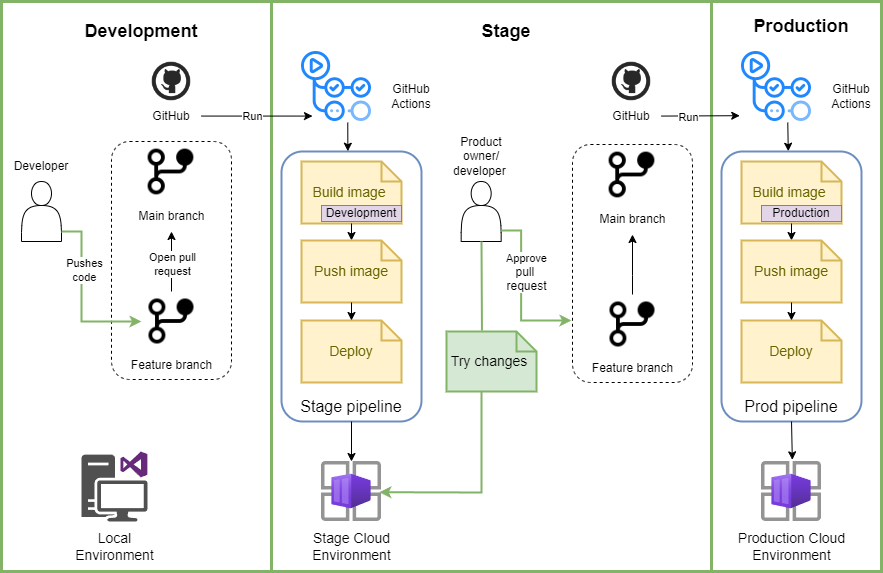

The diagram above was exported from draw.io. Its source (the exported page's mxGraphModel, read from the mxfile embedded in the PNG):
<mxGraphModel dx="1434" dy="699" grid="1" gridSize="10" guides="1" tooltips="1" connect="1" arrows="1" fold="1" page="1" pageScale="1" pageWidth="850" pageHeight="1100" math="0" shadow="0">
  <root>
    <mxCell id="0" />
    <mxCell id="1" parent="0" />
    <mxCell id="WQPhIdVJMNmt66J1loog-14" value="" style="rounded=1;whiteSpace=wrap;html=1;fillColor=none;dashed=1;" parent="1" vertex="1">
      <mxGeometry x="180" y="660" width="120" height="238" as="geometry" />
    </mxCell>
    <mxCell id="35U7kESpVveCjpptk7aO-36" value="" style="rounded=0;whiteSpace=wrap;html=1;fillColor=none;strokeWidth=3;strokeColor=#82b366;" vertex="1" parent="1">
      <mxGeometry x="340" y="520" width="440" height="570" as="geometry" />
    </mxCell>
    <mxCell id="35U7kESpVveCjpptk7aO-9" value="" style="rounded=1;whiteSpace=wrap;html=1;fillColor=none;dashed=1;" vertex="1" parent="1">
      <mxGeometry x="641" y="663" width="120" height="238" as="geometry" />
    </mxCell>
    <mxCell id="35U7kESpVveCjpptk7aO-35" value="" style="rounded=0;whiteSpace=wrap;html=1;fillColor=none;strokeWidth=3;strokeColor=#82b366;" vertex="1" parent="1">
      <mxGeometry x="70" y="520" width="270" height="570" as="geometry" />
    </mxCell>
    <mxCell id="35U7kESpVveCjpptk7aO-37" value="" style="rounded=0;whiteSpace=wrap;html=1;fillColor=none;strokeWidth=3;strokeColor=#82b366;" vertex="1" parent="1">
      <mxGeometry x="780" y="520" width="170" height="570" as="geometry" />
    </mxCell>
    <mxCell id="WQPhIdVJMNmt66J1loog-1" value="" style="shape=actor;whiteSpace=wrap;html=1;" parent="1" vertex="1">
      <mxGeometry x="90" y="700" width="40" height="60" as="geometry" />
    </mxCell>
    <mxCell id="WQPhIdVJMNmt66J1loog-2" value="" style="shape=image;html=1;verticalAlign=top;verticalLabelPosition=bottom;labelBackgroundColor=#ffffff;imageAspect=0;aspect=fixed;image=https://cdn0.iconfinder.com/data/icons/social-network-9/50/29-128.png" parent="1" vertex="1">
      <mxGeometry x="220" y="580" width="40" height="40" as="geometry" />
    </mxCell>
    <mxCell id="35Rjfikp5fq8p_EBUmlB-6" value="" style="edgeStyle=orthogonalEdgeStyle;rounded=0;orthogonalLoop=1;jettySize=auto;html=1;exitX=0.5;exitY=0;exitDx=0;exitDy=0;" parent="1" source="WQPhIdVJMNmt66J1loog-4" edge="1">
      <mxGeometry relative="1" as="geometry">
        <mxPoint x="370" y="790" as="sourcePoint" />
        <mxPoint x="240" y="750" as="targetPoint" />
        <Array as="points">
          <mxPoint x="240" y="791" />
        </Array>
      </mxGeometry>
    </mxCell>
    <mxCell id="35U7kESpVveCjpptk7aO-46" value="Open pull&lt;br&gt;request" style="edgeLabel;html=1;align=center;verticalAlign=middle;resizable=0;points=[];" vertex="1" connectable="0" parent="35Rjfikp5fq8p_EBUmlB-6">
      <mxGeometry x="-0.2179" relative="1" as="geometry">
        <mxPoint y="-5" as="offset" />
      </mxGeometry>
    </mxCell>
    <mxCell id="WQPhIdVJMNmt66J1loog-3" value="Main branch" style="shape=image;html=1;verticalAlign=top;verticalLabelPosition=bottom;labelBackgroundColor=#ffffff;imageAspect=0;aspect=fixed;image=https://cdn0.iconfinder.com/data/icons/phosphor-fill-vol-3/256/git-branch-fill-128.png" parent="1" vertex="1">
      <mxGeometry x="209" y="660" width="61" height="61" as="geometry" />
    </mxCell>
    <mxCell id="WQPhIdVJMNmt66J1loog-4" value="Feature branch" style="shape=image;html=1;verticalAlign=top;verticalLabelPosition=bottom;labelBackgroundColor=#ffffff;imageAspect=0;aspect=fixed;image=https://cdn0.iconfinder.com/data/icons/phosphor-fill-vol-3/256/git-branch-fill-128.png" parent="1" vertex="1">
      <mxGeometry x="210" y="810" width="60" height="60" as="geometry" />
    </mxCell>
    <mxCell id="WQPhIdVJMNmt66J1loog-18" value="GitHub" style="text;html=1;strokeColor=none;fillColor=none;align=center;verticalAlign=middle;whiteSpace=wrap;rounded=0;" parent="1" vertex="1">
      <mxGeometry x="210" y="620" width="60" height="30" as="geometry" />
    </mxCell>
    <mxCell id="WQPhIdVJMNmt66J1loog-19" value="" style="endArrow=classic;html=1;rounded=0;entryX=0;entryY=0.5;entryDx=0;entryDy=0;fillColor=#d5e8d4;strokeColor=#82b366;strokeWidth=2;" parent="1" target="WQPhIdVJMNmt66J1loog-4" edge="1">
      <mxGeometry width="50" height="50" relative="1" as="geometry">
        <mxPoint x="130" y="750" as="sourcePoint" />
        <mxPoint x="180" y="700" as="targetPoint" />
        <Array as="points">
          <mxPoint x="150" y="750" />
          <mxPoint x="150" y="840" />
        </Array>
      </mxGeometry>
    </mxCell>
    <mxCell id="WQPhIdVJMNmt66J1loog-27" value="Pushes&lt;br&gt;code" style="edgeLabel;html=1;align=center;verticalAlign=middle;resizable=0;points=[];" parent="WQPhIdVJMNmt66J1loog-19" vertex="1" connectable="0">
      <mxGeometry x="-0.3165" y="2" relative="1" as="geometry">
        <mxPoint as="offset" />
      </mxGeometry>
    </mxCell>
    <mxCell id="WQPhIdVJMNmt66J1loog-26" value="Developer" style="text;html=1;strokeColor=none;fillColor=none;align=center;verticalAlign=middle;whiteSpace=wrap;rounded=0;" parent="1" vertex="1">
      <mxGeometry x="80" y="670" width="60" height="30" as="geometry" />
    </mxCell>
    <mxCell id="WQPhIdVJMNmt66J1loog-28" value="" style="endArrow=classic;html=1;rounded=0;" parent="1" edge="1">
      <mxGeometry width="50" height="50" relative="1" as="geometry">
        <mxPoint x="270" y="634.57" as="sourcePoint" />
        <mxPoint x="381" y="634.57" as="targetPoint" />
      </mxGeometry>
    </mxCell>
    <mxCell id="WQPhIdVJMNmt66J1loog-29" value="Run" style="edgeLabel;html=1;align=center;verticalAlign=middle;resizable=0;points=[];" parent="WQPhIdVJMNmt66J1loog-28" vertex="1" connectable="0">
      <mxGeometry x="-0.1709" relative="1" as="geometry">
        <mxPoint x="4" as="offset" />
      </mxGeometry>
    </mxCell>
    <mxCell id="WQPhIdVJMNmt66J1loog-31" value="" style="rounded=1;whiteSpace=wrap;html=1;fillColor=none;strokeWidth=2;strokeColor=#6c8ebf;" parent="1" vertex="1">
      <mxGeometry x="350" y="670" width="140" height="270" as="geometry" />
    </mxCell>
    <mxCell id="WQPhIdVJMNmt66J1loog-35" value="Build image&amp;nbsp;" style="shape=note;strokeWidth=2;fontSize=14;size=20;whiteSpace=wrap;html=1;fillColor=#fff2cc;strokeColor=#d6b656;fontColor=#666600;" parent="1" vertex="1">
      <mxGeometry x="370" y="680" width="100" height="62" as="geometry" />
    </mxCell>
    <mxCell id="tP6HDVf-Kj5zltw4ZaZ4-12" value="" style="endArrow=classic;html=1;rounded=0;exitX=0.5;exitY=1;exitDx=0;exitDy=0;exitPerimeter=0;entryX=0.5;entryY=0;entryDx=0;entryDy=0;entryPerimeter=0;" parent="1" source="WQPhIdVJMNmt66J1loog-35" target="x6zGC_kzk8lE1pauw2PF-1" edge="1">
      <mxGeometry width="50" height="50" relative="1" as="geometry">
        <mxPoint x="497" y="821" as="sourcePoint" />
        <mxPoint x="500" y="742" as="targetPoint" />
      </mxGeometry>
    </mxCell>
    <mxCell id="tP6HDVf-Kj5zltw4ZaZ4-17" value="" style="endArrow=classic;html=1;rounded=0;exitX=0.661;exitY=1.016;exitDx=0;exitDy=0;entryX=0.474;entryY=-0.001;entryDx=0;entryDy=0;exitPerimeter=0;entryPerimeter=0;" parent="1" source="35Rjfikp5fq8p_EBUmlB-3" target="WQPhIdVJMNmt66J1loog-31" edge="1">
      <mxGeometry width="50" height="50" relative="1" as="geometry">
        <mxPoint x="465.0000000000002" y="650" as="sourcePoint" />
        <mxPoint x="540" y="660" as="targetPoint" />
      </mxGeometry>
    </mxCell>
    <mxCell id="35Rjfikp5fq8p_EBUmlB-3" value="" style="shape=image;verticalLabelPosition=bottom;labelBackgroundColor=default;verticalAlign=top;aspect=fixed;imageAspect=0;image=data:image/png,(base64 omitted: 17300 chars);" parent="1" vertex="1">
      <mxGeometry x="370" y="570" width="70" height="70" as="geometry" />
    </mxCell>
    <mxCell id="35Rjfikp5fq8p_EBUmlB-9" value="GitHub&lt;br&gt;Actions" style="text;html=1;strokeColor=none;fillColor=none;align=center;verticalAlign=middle;whiteSpace=wrap;rounded=0;" parent="1" vertex="1">
      <mxGeometry x="450" y="600" width="60" height="30" as="geometry" />
    </mxCell>
    <mxCell id="x6zGC_kzk8lE1pauw2PF-1" value="Push image" style="shape=note;strokeWidth=2;fontSize=14;size=20;whiteSpace=wrap;html=1;fillColor=#fff2cc;strokeColor=#d6b656;fontColor=#666600;" parent="1" vertex="1">
      <mxGeometry x="370" y="759" width="100" height="62" as="geometry" />
    </mxCell>
    <mxCell id="x6zGC_kzk8lE1pauw2PF-4" value="Deploy" style="shape=note;strokeWidth=2;fontSize=14;size=20;whiteSpace=wrap;html=1;fillColor=#fff2cc;strokeColor=#d6b656;fontColor=#666600;" parent="1" vertex="1">
      <mxGeometry x="370" y="839" width="100" height="62" as="geometry" />
    </mxCell>
    <mxCell id="x6zGC_kzk8lE1pauw2PF-5" value="" style="endArrow=classic;html=1;rounded=0;exitX=0.5;exitY=1;exitDx=0;exitDy=0;exitPerimeter=0;" parent="1" source="x6zGC_kzk8lE1pauw2PF-1" target="x6zGC_kzk8lE1pauw2PF-4" edge="1">
      <mxGeometry width="50" height="50" relative="1" as="geometry">
        <mxPoint x="600" y="740" as="sourcePoint" />
        <mxPoint x="640" y="740" as="targetPoint" />
      </mxGeometry>
    </mxCell>
    <mxCell id="x6zGC_kzk8lE1pauw2PF-8" value="Stage pipeline" style="text;html=1;strokeColor=none;fillColor=none;align=center;verticalAlign=middle;whiteSpace=wrap;rounded=0;fontSize=16;" parent="1" vertex="1">
      <mxGeometry x="365" y="910" width="110" height="30" as="geometry" />
    </mxCell>
    <mxCell id="x6zGC_kzk8lE1pauw2PF-9" value="" style="shape=actor;whiteSpace=wrap;html=1;" parent="1" vertex="1">
      <mxGeometry x="529.67" y="700" width="40" height="60" as="geometry" />
    </mxCell>
    <mxCell id="x6zGC_kzk8lE1pauw2PF-10" value="Product owner/&lt;br&gt;developer&amp;nbsp;" style="text;html=1;strokeColor=none;fillColor=none;align=center;verticalAlign=middle;whiteSpace=wrap;rounded=0;" parent="1" vertex="1">
      <mxGeometry x="519.67" y="650" width="60" height="50" as="geometry" />
    </mxCell>
    <mxCell id="x6zGC_kzk8lE1pauw2PF-11" value="Try changes&amp;nbsp;" style="shape=note;strokeWidth=2;fontSize=14;size=20;whiteSpace=wrap;html=1;fillColor=#d5e8d4;strokeColor=#82b366;" parent="1" vertex="1">
      <mxGeometry x="515" y="850" width="90" height="60" as="geometry" />
    </mxCell>
    <mxCell id="35U7kESpVveCjpptk7aO-6" value="" style="edgeStyle=orthogonalEdgeStyle;rounded=0;orthogonalLoop=1;jettySize=auto;html=1;exitX=0.5;exitY=0;exitDx=0;exitDy=0;" edge="1" parent="1" source="35U7kESpVveCjpptk7aO-8">
      <mxGeometry relative="1" as="geometry">
        <mxPoint x="831" y="793" as="sourcePoint" />
        <mxPoint x="701" y="753" as="targetPoint" />
        <Array as="points">
          <mxPoint x="701" y="794" />
        </Array>
      </mxGeometry>
    </mxCell>
    <mxCell id="35U7kESpVveCjpptk7aO-7" value="Main branch" style="shape=image;html=1;verticalAlign=top;verticalLabelPosition=bottom;labelBackgroundColor=#ffffff;imageAspect=0;aspect=fixed;image=https://cdn0.iconfinder.com/data/icons/phosphor-fill-vol-3/256/git-branch-fill-128.png" vertex="1" parent="1">
      <mxGeometry x="670" y="663" width="61" height="61" as="geometry" />
    </mxCell>
    <mxCell id="35U7kESpVveCjpptk7aO-8" value="Feature branch" style="shape=image;html=1;verticalAlign=top;verticalLabelPosition=bottom;labelBackgroundColor=#ffffff;imageAspect=0;aspect=fixed;image=https://cdn0.iconfinder.com/data/icons/phosphor-fill-vol-3/256/git-branch-fill-128.png" vertex="1" parent="1">
      <mxGeometry x="671" y="813" width="60" height="60" as="geometry" />
    </mxCell>
    <mxCell id="35U7kESpVveCjpptk7aO-10" value="" style="shape=image;html=1;verticalAlign=top;verticalLabelPosition=bottom;labelBackgroundColor=#ffffff;imageAspect=0;aspect=fixed;image=https://cdn0.iconfinder.com/data/icons/social-network-9/50/29-128.png" vertex="1" parent="1">
      <mxGeometry x="680" y="580" width="40" height="40" as="geometry" />
    </mxCell>
    <mxCell id="35U7kESpVveCjpptk7aO-11" value="GitHub" style="text;html=1;strokeColor=none;fillColor=none;align=center;verticalAlign=middle;whiteSpace=wrap;rounded=0;" vertex="1" parent="1">
      <mxGeometry x="670" y="620" width="60" height="30" as="geometry" />
    </mxCell>
    <mxCell id="35U7kESpVveCjpptk7aO-12" value="" style="endArrow=classic;html=1;rounded=0;entryX=-0.025;entryY=0.917;entryDx=0;entryDy=0;entryPerimeter=0;" edge="1" parent="1" target="35U7kESpVveCjpptk7aO-15">
      <mxGeometry width="50" height="50" relative="1" as="geometry">
        <mxPoint x="730" y="634.57" as="sourcePoint" />
        <mxPoint x="841" y="634.57" as="targetPoint" />
      </mxGeometry>
    </mxCell>
    <mxCell id="35U7kESpVveCjpptk7aO-13" value="Run" style="edgeLabel;html=1;align=center;verticalAlign=middle;resizable=0;points=[];" vertex="1" connectable="0" parent="35U7kESpVveCjpptk7aO-12">
      <mxGeometry x="-0.1709" relative="1" as="geometry">
        <mxPoint x="-5" y="1" as="offset" />
      </mxGeometry>
    </mxCell>
    <mxCell id="35U7kESpVveCjpptk7aO-14" value="" style="endArrow=classic;html=1;rounded=0;exitX=0.661;exitY=1.016;exitDx=0;exitDy=0;exitPerimeter=0;entryX=0.477;entryY=-0.001;entryDx=0;entryDy=0;entryPerimeter=0;" edge="1" parent="1" source="35U7kESpVveCjpptk7aO-15">
      <mxGeometry width="50" height="50" relative="1" as="geometry">
        <mxPoint x="906.0000000000002" y="680" as="sourcePoint" />
        <mxPoint x="856.7800000000002" y="669.73" as="targetPoint" />
      </mxGeometry>
    </mxCell>
    <mxCell id="35U7kESpVveCjpptk7aO-15" value="" style="shape=image;verticalLabelPosition=bottom;labelBackgroundColor=default;verticalAlign=top;aspect=fixed;imageAspect=0;image=data:image/png,(base64 omitted: 17300 chars);" vertex="1" parent="1">
      <mxGeometry x="810" y="570" width="70" height="70" as="geometry" />
    </mxCell>
    <mxCell id="35U7kESpVveCjpptk7aO-16" value="GitHub&lt;br&gt;Actions" style="text;html=1;strokeColor=none;fillColor=none;align=center;verticalAlign=middle;whiteSpace=wrap;rounded=0;" vertex="1" parent="1">
      <mxGeometry x="890" y="600" width="60" height="30" as="geometry" />
    </mxCell>
    <mxCell id="35U7kESpVveCjpptk7aO-17" value="" style="rounded=1;whiteSpace=wrap;html=1;fillColor=none;strokeWidth=2;strokeColor=#6c8ebf;" vertex="1" parent="1">
      <mxGeometry x="790" y="670" width="140" height="270" as="geometry" />
    </mxCell>
    <mxCell id="35U7kESpVveCjpptk7aO-18" value="Build image&amp;nbsp;" style="shape=note;strokeWidth=2;fontSize=14;size=20;whiteSpace=wrap;html=1;fillColor=#fff2cc;strokeColor=#d6b656;fontColor=#666600;" vertex="1" parent="1">
      <mxGeometry x="810" y="680" width="100" height="62" as="geometry" />
    </mxCell>
    <mxCell id="35U7kESpVveCjpptk7aO-19" value="" style="endArrow=classic;html=1;rounded=0;exitX=0.5;exitY=1;exitDx=0;exitDy=0;exitPerimeter=0;entryX=0.5;entryY=0;entryDx=0;entryDy=0;entryPerimeter=0;" edge="1" parent="1" source="35U7kESpVveCjpptk7aO-18" target="35U7kESpVveCjpptk7aO-20">
      <mxGeometry width="50" height="50" relative="1" as="geometry">
        <mxPoint x="937" y="821" as="sourcePoint" />
        <mxPoint x="940" y="742" as="targetPoint" />
      </mxGeometry>
    </mxCell>
    <mxCell id="35U7kESpVveCjpptk7aO-20" value="Push image" style="shape=note;strokeWidth=2;fontSize=14;size=20;whiteSpace=wrap;html=1;fillColor=#fff2cc;strokeColor=#d6b656;fontColor=#666600;" vertex="1" parent="1">
      <mxGeometry x="810" y="759" width="100" height="62" as="geometry" />
    </mxCell>
    <mxCell id="35U7kESpVveCjpptk7aO-21" value="Deploy" style="shape=note;strokeWidth=2;fontSize=14;size=20;whiteSpace=wrap;html=1;fillColor=#fff2cc;strokeColor=#d6b656;fontColor=#666600;" vertex="1" parent="1">
      <mxGeometry x="810" y="839" width="100" height="62" as="geometry" />
    </mxCell>
    <mxCell id="35U7kESpVveCjpptk7aO-22" value="" style="endArrow=classic;html=1;rounded=0;exitX=0.5;exitY=1;exitDx=0;exitDy=0;exitPerimeter=0;" edge="1" parent="1" source="35U7kESpVveCjpptk7aO-20" target="35U7kESpVveCjpptk7aO-21">
      <mxGeometry width="50" height="50" relative="1" as="geometry">
        <mxPoint x="1040" y="740" as="sourcePoint" />
        <mxPoint x="1080" y="740" as="targetPoint" />
      </mxGeometry>
    </mxCell>
    <mxCell id="35U7kESpVveCjpptk7aO-23" value="Prod pipeline" style="text;html=1;strokeColor=none;fillColor=none;align=center;verticalAlign=middle;whiteSpace=wrap;rounded=0;fontSize=16;" vertex="1" parent="1">
      <mxGeometry x="805" y="910" width="110" height="30" as="geometry" />
    </mxCell>
    <mxCell id="35U7kESpVveCjpptk7aO-24" value="Development" style="rounded=0;whiteSpace=wrap;html=1;fillColor=#e1d5e7;strokeColor=#9673a6;" vertex="1" parent="1">
      <mxGeometry x="390" y="724" width="80" height="16" as="geometry" />
    </mxCell>
    <mxCell id="35U7kESpVveCjpptk7aO-25" value="Production" style="rounded=0;whiteSpace=wrap;html=1;fillColor=#e1d5e7;strokeColor=#9673a6;" vertex="1" parent="1">
      <mxGeometry x="830" y="724" width="80" height="16" as="geometry" />
    </mxCell>
    <mxCell id="35U7kESpVveCjpptk7aO-26" value="" style="image;aspect=fixed;html=1;points=[];align=center;fontSize=12;image=img/lib/azure2/other/Container_App_Environments.svg;" vertex="1" parent="1">
      <mxGeometry x="390" y="980" width="60" height="60" as="geometry" />
    </mxCell>
    <mxCell id="35U7kESpVveCjpptk7aO-27" value="" style="image;aspect=fixed;html=1;points=[];align=center;fontSize=12;image=img/lib/azure2/other/Container_App_Environments.svg;" vertex="1" parent="1">
      <mxGeometry x="830" y="980" width="60" height="60" as="geometry" />
    </mxCell>
    <mxCell id="35U7kESpVveCjpptk7aO-28" value="" style="endArrow=classic;html=1;rounded=0;" edge="1" parent="1" target="35U7kESpVveCjpptk7aO-26">
      <mxGeometry width="50" height="50" relative="1" as="geometry">
        <mxPoint x="420" y="940" as="sourcePoint" />
        <mxPoint x="470" y="890" as="targetPoint" />
      </mxGeometry>
    </mxCell>
    <mxCell id="35U7kESpVveCjpptk7aO-29" value="" style="endArrow=classic;html=1;rounded=0;exitX=0.5;exitY=1;exitDx=0;exitDy=0;entryX=0.514;entryY=-0.028;entryDx=0;entryDy=0;entryPerimeter=0;" edge="1" parent="1" source="35U7kESpVveCjpptk7aO-23" target="35U7kESpVveCjpptk7aO-27">
      <mxGeometry width="50" height="50" relative="1" as="geometry">
        <mxPoint x="400" y="950" as="sourcePoint" />
        <mxPoint x="400" y="990" as="targetPoint" />
      </mxGeometry>
    </mxCell>
    <mxCell id="35U7kESpVveCjpptk7aO-30" value="&lt;font style=&quot;font-size: 14px;&quot;&gt;Stage Cloud Environment&lt;/font&gt;" style="text;html=1;strokeColor=none;fillColor=none;align=center;verticalAlign=middle;whiteSpace=wrap;rounded=0;" vertex="1" parent="1">
      <mxGeometry x="367.5" y="1050" width="105" height="30" as="geometry" />
    </mxCell>
    <mxCell id="35U7kESpVveCjpptk7aO-31" value="&lt;font style=&quot;font-size: 14px;&quot;&gt;Production Cloud Environment&lt;/font&gt;" style="text;html=1;strokeColor=none;fillColor=none;align=center;verticalAlign=middle;whiteSpace=wrap;rounded=0;" vertex="1" parent="1">
      <mxGeometry x="798.75" y="1050" width="122.5" height="30" as="geometry" />
    </mxCell>
    <mxCell id="35U7kESpVveCjpptk7aO-38" value="&lt;font size=&quot;1&quot; style=&quot;&quot;&gt;&lt;b style=&quot;font-size: 18px;&quot;&gt;Development&lt;/b&gt;&lt;/font&gt;" style="text;html=1;strokeColor=none;fillColor=none;align=center;verticalAlign=middle;whiteSpace=wrap;rounded=0;strokeWidth=4;" vertex="1" parent="1">
      <mxGeometry x="180" y="535" width="60" height="30" as="geometry" />
    </mxCell>
    <mxCell id="35U7kESpVveCjpptk7aO-39" value="&lt;font size=&quot;1&quot; style=&quot;&quot;&gt;&lt;b style=&quot;font-size: 18px;&quot;&gt;Stage&lt;/b&gt;&lt;/font&gt;" style="text;html=1;strokeColor=none;fillColor=none;align=center;verticalAlign=middle;whiteSpace=wrap;rounded=0;strokeWidth=4;" vertex="1" parent="1">
      <mxGeometry x="545" y="535" width="60" height="30" as="geometry" />
    </mxCell>
    <mxCell id="35U7kESpVveCjpptk7aO-40" value="&lt;font size=&quot;1&quot; style=&quot;&quot;&gt;&lt;b style=&quot;font-size: 18px;&quot;&gt;Production&lt;/b&gt;&lt;/font&gt;" style="text;html=1;strokeColor=none;fillColor=none;align=center;verticalAlign=middle;whiteSpace=wrap;rounded=0;strokeWidth=4;" vertex="1" parent="1">
      <mxGeometry x="840" y="530" width="60" height="30" as="geometry" />
    </mxCell>
    <mxCell id="35U7kESpVveCjpptk7aO-41" value="" style="sketch=0;pointerEvents=1;shadow=0;dashed=0;html=1;strokeColor=none;fillColor=#505050;labelPosition=center;verticalLabelPosition=bottom;verticalAlign=top;outlineConnect=0;align=center;shape=mxgraph.office.devices.workstation_visual_studio;" vertex="1" parent="1">
      <mxGeometry x="150" y="970" width="66" height="70" as="geometry" />
    </mxCell>
    <mxCell id="35U7kESpVveCjpptk7aO-42" value="&lt;font style=&quot;font-size: 14px;&quot;&gt;Local Environment&lt;/font&gt;" style="text;html=1;strokeColor=none;fillColor=none;align=center;verticalAlign=middle;whiteSpace=wrap;rounded=0;" vertex="1" parent="1">
      <mxGeometry x="130.5" y="1050" width="105" height="30" as="geometry" />
    </mxCell>
    <mxCell id="35U7kESpVveCjpptk7aO-44" value="" style="endArrow=classic;html=1;rounded=0;fillColor=#d5e8d4;strokeColor=#82b366;strokeWidth=2;" edge="1" parent="1">
      <mxGeometry width="50" height="50" relative="1" as="geometry">
        <mxPoint x="569.6700000000001" y="749" as="sourcePoint" />
        <mxPoint x="640" y="839" as="targetPoint" />
        <Array as="points">
          <mxPoint x="589.6700000000001" y="749" />
          <mxPoint x="589.6700000000001" y="839" />
        </Array>
      </mxGeometry>
    </mxCell>
    <mxCell id="35U7kESpVveCjpptk7aO-45" value="Approve&lt;br style=&quot;border-color: var(--border-color); font-size: 12px;&quot;&gt;&lt;span style=&quot;font-size: 12px;&quot;&gt;pull&amp;nbsp;&lt;/span&gt;&lt;br style=&quot;border-color: var(--border-color); font-size: 12px;&quot;&gt;&lt;span style=&quot;font-size: 12px;&quot;&gt;request&lt;/span&gt;" style="edgeLabel;html=1;align=center;verticalAlign=middle;resizable=0;points=[];" vertex="1" connectable="0" parent="35U7kESpVveCjpptk7aO-44">
      <mxGeometry x="-0.3165" y="2" relative="1" as="geometry">
        <mxPoint x="3" y="6" as="offset" />
      </mxGeometry>
    </mxCell>
    <mxCell id="35U7kESpVveCjpptk7aO-52" value="" style="endArrow=none;html=1;rounded=0;exitX=0.394;exitY=-0.015;exitDx=0;exitDy=0;exitPerimeter=0;fillColor=#d5e8d4;strokeColor=#82b366;strokeWidth=2;" edge="1" parent="1" source="x6zGC_kzk8lE1pauw2PF-11">
      <mxGeometry width="50" height="50" relative="1" as="geometry">
        <mxPoint x="500" y="810" as="sourcePoint" />
        <mxPoint x="550" y="760" as="targetPoint" />
      </mxGeometry>
    </mxCell>
    <mxCell id="35U7kESpVveCjpptk7aO-53" value="" style="endArrow=classic;html=1;rounded=0;entryX=0.964;entryY=0.512;entryDx=0;entryDy=0;entryPerimeter=0;strokeWidth=2;fillColor=#d5e8d4;strokeColor=#82b366;exitX=0.389;exitY=1;exitDx=0;exitDy=0;exitPerimeter=0;" edge="1" parent="1" source="x6zGC_kzk8lE1pauw2PF-11" target="35U7kESpVveCjpptk7aO-26">
      <mxGeometry width="50" height="50" relative="1" as="geometry">
        <mxPoint x="560" y="910" as="sourcePoint" />
        <mxPoint x="610" y="860" as="targetPoint" />
        <Array as="points">
          <mxPoint x="550" y="1011" />
        </Array>
      </mxGeometry>
    </mxCell>
  </root>
</mxGraphModel>